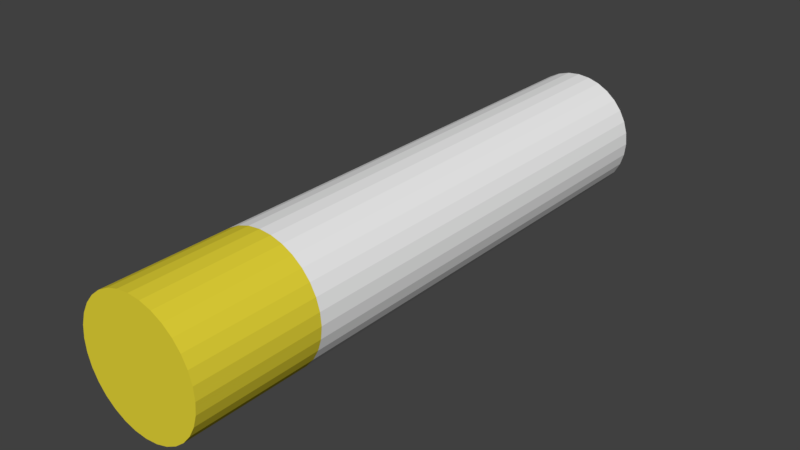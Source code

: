 # Source: cig.blend  (saved by Blender 2.79.0; exported with 4.5.12 LTS)
import bpy
from mathutils import Matrix  # noqa: F401  (used for matrix-valued properties, if any)

bpy.ops.wm.read_factory_settings(use_empty=True)
scene = bpy.context.scene
scene.name = 'Scene'

# ---- collections
col_collection_1 = bpy.data.collections.new('Collection 1'); scene.collection.children.link(col_collection_1)

# ---- materials (node trees are filled in below, after node groups)
mat_material_001 = bpy.data.materials.new('Material.001')
mat_material_001.alpha_threshold = 0.0
mat_material_001.use_transparent_shadow = False
mat_material_001.diffuse_color = (0.8, 0.6772, 0.04045, 1.0)
mat_material_001.roughness = 0.5
mat_material_002 = bpy.data.materials.new('Material.002')
mat_material_002.alpha_threshold = 0.0
mat_material_002.use_transparent_shadow = False
mat_material_002.diffuse_color = (0.8829, 0.8829, 0.8829, 1.0)
mat_material_002.roughness = 0.5

# ---- material node trees

# ---- world
world_world = bpy.data.worlds.new('World'); scene.world = world_world
world_world.color = (0.05088, 0.05088, 0.05088)
world_world.use_sun_shadow = False
world_world.sun_shadow_jitter_overblur = 0.0
world_world.cycles.sampling_method = 'MANUAL'

# ---- meshes
me_cylinder = bpy.data.meshes.new('Cylinder')
me_cylinder.from_pydata([(1.732e-06, 0.08757, -0.2347), (3.011e-06, 0.08757, -0.4098), (-0.01708, 0.08589, -0.2347), (-0.01708, 0.08589, -0.4098), (-0.03351, 0.0809, -0.2347), (-0.03351, 0.08091, -0.4098), (-0.04865, 0.07281, -0.2347), (-0.04865, 0.07281, -0.4098), (-0.06192, 0.06192, -0.2347), (-0.06192, 0.06192, -0.4098), (-0.07281, 0.04865, -0.2347), (-0.07281, 0.04865, -0.4098), (-0.0809, 0.03351, -0.2347), (-0.0809, 0.03351, -0.4098), (-0.08589, 0.01708, -0.2347), (-0.08588, 0.01709, -0.4098), (-0.08757, 8.464e-07, -0.2347), (-0.08757, 1.473e-06, -0.4098), (-0.08589, -0.01708, -0.2347), (-0.08588, -0.01708, -0.4098), (-0.0809, -0.03351, -0.2347), (-0.0809, -0.03351, -0.4098), (-0.07281, -0.04865, -0.2347), (-0.07281, -0.04865, -0.4098), (-0.06192, -0.06192, -0.2347), (-0.06192, -0.06192, -0.4098), (-0.04865, -0.07281, -0.2347), (-0.04865, -0.07281, -0.4098), (-0.03351, -0.0809, -0.2347), (-0.03351, -0.0809, -0.4098), (-0.01708, -0.08589, -0.2347), (-0.01708, -0.08589, -0.4098), (1.76e-06, -0.08757, -0.2347), (3.039e-06, -0.08757, -0.4098), (0.01709, -0.08589, -0.2347), (0.01709, -0.08589, -0.4098), (0.03351, -0.0809, -0.2347), (0.03351, -0.0809, -0.4098), (0.04865, -0.07281, -0.2347), (0.04865, -0.07281, -0.4098), (0.06192, -0.06192, -0.2347), (0.06192, -0.06192, -0.4098), (0.07281, -0.04865, -0.2347), (0.07281, -0.04865, -0.4098), (0.08091, -0.03351, -0.2347), (0.08091, -0.03351, -0.4098), (0.08589, -0.01708, -0.2347), (0.08589, -0.01708, -0.4098), (0.08757, 9.244e-07, -0.2347), (0.08757, 1.551e-06, -0.4098), (0.08589, 0.01708, -0.2347), (0.08589, 0.01709, -0.4098), (0.08091, 0.03351, -0.2347), (0.08091, 0.03351, -0.4098), (0.07281, 0.04865, -0.2347), (0.07281, 0.04865, -0.4098), (0.06192, 0.06192, -0.2347), (0.06192, 0.06192, -0.4098), (0.04865, 0.07281, -0.2347), (0.04865, 0.07281, -0.4098), (0.03351, 0.0809, -0.2347), (0.03351, 0.08091, -0.4098), (0.01709, 0.08589, -0.2347), (0.01709, 0.08589, -0.4098), (-3.02e-06, 0.08757, 0.4098), (-0.01709, 0.08589, 0.4098), (-0.03351, 0.0809, 0.4098), (-0.04865, 0.07281, 0.4098), (-0.06192, 0.06192, 0.4098), (-0.07281, 0.04865, 0.4098), (-0.08091, 0.03351, 0.4098), (-0.08589, 0.01708, 0.4098), (-0.08757, -1.457e-06, 0.4098), (-0.08589, -0.01709, 0.4098), (-0.08091, -0.03351, 0.4098), (-0.07281, -0.04865, 0.4098), (-0.06192, -0.06192, 0.4098), (-0.04865, -0.07281, 0.4098), (-0.03351, -0.08091, 0.4098), (-0.01709, -0.08589, 0.4098), (-2.992e-06, -0.08757, 0.4098), (0.01708, -0.08589, 0.4098), (0.03351, -0.08091, 0.4098), (0.04865, -0.07281, 0.4098), (0.06192, -0.06192, 0.4098), (0.07281, -0.04865, 0.4098), (0.0809, -0.03351, 0.4098), (0.08588, -0.01709, 0.4098), (0.08757, -1.379e-06, 0.4098), (0.08588, 0.01708, 0.4098), (0.0809, 0.03351, 0.4098), (0.07281, 0.04865, 0.4098), (0.06192, 0.06192, 0.4098), (0.04865, 0.07281, 0.4098), (0.03351, 0.0809, 0.4098), (0.01708, 0.08589, 0.4098)], [], [(0, 1, 3, 2), (2, 3, 5, 4), (4, 5, 7, 6), (6, 7, 9, 8), (8, 9, 11, 10), (10, 11, 13, 12), (12, 13, 15, 14), (14, 15, 17, 16), (16, 17, 19, 18), (18, 19, 21, 20), (20, 21, 23, 22), (22, 23, 25, 24), (24, 25, 27, 26), (26, 27, 29, 28), (28, 29, 31, 30), (30, 31, 33, 32), (32, 33, 35, 34), (34, 35, 37, 36), (36, 37, 39, 38), (38, 39, 41, 40), (40, 41, 43, 42), (42, 43, 45, 44), (44, 45, 47, 46), (46, 47, 49, 48), (48, 49, 51, 50), (50, 51, 53, 52), (52, 53, 55, 54), (54, 55, 57, 56), (56, 57, 59, 58), (58, 59, 61, 60), (3, 1, 63, 61, 59, 57, 55, 53, 51, 49, 47, 45, 43, 41, 39, 37, 35, 33, 31, 29, 27, 25, 23, 21, 19, 17, 15, 13, 11, 9, 7, 5), (60, 61, 63, 62), (62, 63, 1, 0), (40, 42, 85, 84), (64, 65, 66, 67, 68, 69, 70, 71, 72, 73, 74, 75, 76, 77, 78, 79, 80, 81, 82, 83, 84, 85, 86, 87, 88, 89, 90, 91, 92, 93, 94, 95), (58, 60, 94, 93), (14, 16, 72, 71), (32, 34, 81, 80), (50, 52, 90, 89), (6, 8, 68, 67), (24, 26, 77, 76), (42, 44, 86, 85), (60, 62, 95, 94), (16, 18, 73, 72), (34, 36, 82, 81), (52, 54, 91, 90), (8, 10, 69, 68), (26, 28, 78, 77), (44, 46, 87, 86), (0, 2, 65, 64), (62, 0, 64, 95), (18, 20, 74, 73), (36, 38, 83, 82), (54, 56, 92, 91), (10, 12, 70, 69), (28, 30, 79, 78), (46, 48, 88, 87), (2, 4, 66, 65), (20, 22, 75, 74), (38, 40, 84, 83), (56, 58, 93, 92), (12, 14, 71, 70), (30, 32, 80, 79), (48, 50, 89, 88), (4, 6, 67, 66), (22, 24, 76, 75)])
me_cylinder.polygons.foreach_set('material_index', [0, 0, 0, 0, 0, 0, 0, 0, 0, 0, 0, 0, 0, 0, 0, 0, 0, 0, 0, 0, 0, 0, 0, 0, 0, 0, 0, 0, 0, 0, 0, 0, 0, 1, 1, 1, 1, 1, 1, 1, 1, 1, 1, 1, 1, 1, 1, 1, 1, 1, 1, 1, 1, 1, 1, 1, 1, 1, 1, 1, 1, 1, 1, 1, 1, 1])
me_cylinder.materials.append(mat_material_001)
me_cylinder.materials.append(mat_material_002)
me_cylinder.use_remesh_preserve_volume = False
me_cylinder.use_remesh_preserve_attributes = False
me_cylinder.use_mirror_vertex_groups = False
me_cylinder.update()

# ---- objects
ob_cylinder = bpy.data.objects.new('Cylinder', me_cylinder)

# ---- transforms, parenting, visibility, modifiers, constraints
ob_cylinder.location = (0.0, 0.0, 0.0)
ob_cylinder.rotation_euler = (1.571, -0.0, -3.142)
ob_cylinder.lineart.crease_threshold = 0.0

# ---- collection membership
col_collection_1.objects.link(ob_cylinder)

# ---- scene / render settings (as saved in the file)
scene.frame_start = 1; scene.frame_end = 250; scene.frame_set(1)
scene.render.engine = 'BLENDER_EEVEE_NEXT'
scene.render.resolution_percentage = 50
scene.render.dither_intensity = 0.0
scene.cycles.use_denoising = False
scene.cycles.samples = 128
scene.cycles.sampling_pattern = 'TABULATED_SOBOL'
scene.cycles.use_adaptive_sampling = False
scene.cycles.use_light_tree = False
scene.cycles.blur_glossy = 0.0
scene.cycles.sample_clamp_indirect = 0.0
scene.view_settings.view_transform = 'Standard'
bpy.context.view_layer.update()

# ---- added for rendering (the .blend has no active camera and no usable light): camera, sun
cam_auto = bpy.data.cameras.new('AutoCamera')
cam_auto.lens = 50.0
cam_auto.sensor_width = 36.0
cam_auto.clip_end = 1000.0
ob_auto_camera = bpy.data.objects.new('AutoCamera', cam_auto)
scene.collection.objects.link(ob_auto_camera)
ob_auto_camera.location = (0.792245, -0.950694, 0.633796)
ob_auto_camera.rotation_euler = (1.09748, -7.21219e-08, 0.694738)
scene.camera = ob_auto_camera
light_auto_sun = bpy.data.lights.new('AutoSun', 'SUN')
light_auto_sun.energy = 3.0
light_auto_sun.angle = 0.0523599
ob_auto_sun = bpy.data.objects.new('AutoSun', light_auto_sun)
scene.collection.objects.link(ob_auto_sun)
ob_auto_sun.rotation_euler = (0.872665, 0.174533, 0.523599)
bpy.context.view_layer.update()
